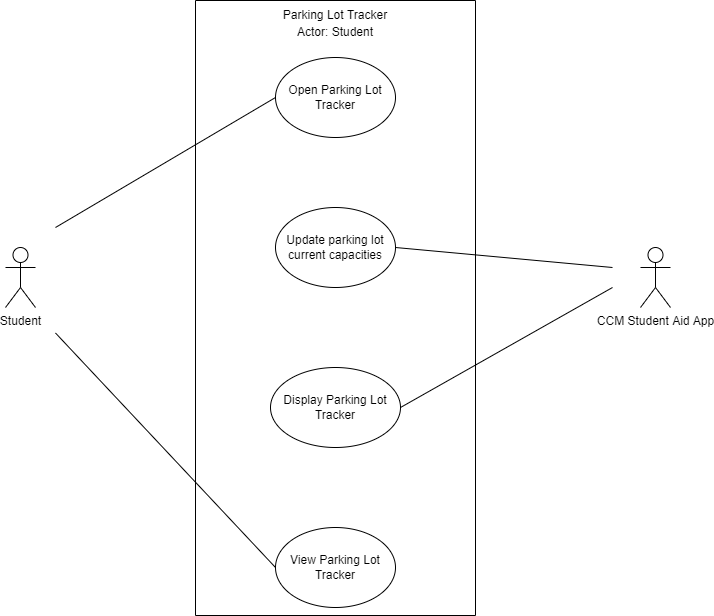

The diagram above was exported from draw.io. Its source (the exported page's mxGraphModel, read from the mxfile embedded in the PNG):
<mxGraphModel dx="782" dy="468" grid="1" gridSize="10" guides="1" tooltips="1" connect="1" arrows="1" fold="1" page="1" pageScale="1" pageWidth="850" pageHeight="1100" math="0" shadow="0">
  <root>
    <mxCell id="0" />
    <mxCell id="1" parent="0" />
    <mxCell id="BW--qVB3spXs24YoiLuo-29" value="" style="rounded=0;whiteSpace=wrap;html=1;direction=south;" vertex="1" parent="1">
      <mxGeometry x="350" y="290" width="280" height="615" as="geometry" />
    </mxCell>
    <mxCell id="BW--qVB3spXs24YoiLuo-30" value="Open Parking Lot Tracker" style="ellipse;whiteSpace=wrap;html=1;" vertex="1" parent="1">
      <mxGeometry x="430" y="347" width="120" height="80" as="geometry" />
    </mxCell>
    <mxCell id="BW--qVB3spXs24YoiLuo-31" value="Parking Lot Tracker" style="text;html=1;strokeColor=none;fillColor=none;align=center;verticalAlign=middle;whiteSpace=wrap;rounded=0;" vertex="1" parent="1">
      <mxGeometry x="355" y="290" width="270" height="30" as="geometry" />
    </mxCell>
    <mxCell id="BW--qVB3spXs24YoiLuo-32" value="View Parking Lot Tracker" style="ellipse;whiteSpace=wrap;html=1;" vertex="1" parent="1">
      <mxGeometry x="430" y="817" width="120" height="80" as="geometry" />
    </mxCell>
    <mxCell id="BW--qVB3spXs24YoiLuo-33" value="Actor: Student" style="text;html=1;strokeColor=none;fillColor=none;align=center;verticalAlign=middle;whiteSpace=wrap;rounded=0;" vertex="1" parent="1">
      <mxGeometry x="355" y="307" width="270" height="30" as="geometry" />
    </mxCell>
    <mxCell id="BW--qVB3spXs24YoiLuo-34" value="Student" style="shape=umlActor;verticalLabelPosition=bottom;verticalAlign=top;html=1;outlineConnect=0;" vertex="1" parent="1">
      <mxGeometry x="160" y="537" width="30" height="60" as="geometry" />
    </mxCell>
    <mxCell id="BW--qVB3spXs24YoiLuo-35" value="CCM Student Aid App" style="shape=umlActor;verticalLabelPosition=bottom;verticalAlign=top;html=1;outlineConnect=0;" vertex="1" parent="1">
      <mxGeometry x="795" y="537" width="30" height="60" as="geometry" />
    </mxCell>
    <mxCell id="BW--qVB3spXs24YoiLuo-36" value="Display Parking Lot Tracker" style="ellipse;whiteSpace=wrap;html=1;" vertex="1" parent="1">
      <mxGeometry x="425" y="657" width="130" height="80" as="geometry" />
    </mxCell>
    <mxCell id="BW--qVB3spXs24YoiLuo-37" value="Update parking lot current capacities" style="ellipse;whiteSpace=wrap;html=1;" vertex="1" parent="1">
      <mxGeometry x="430" y="497" width="120" height="80" as="geometry" />
    </mxCell>
    <mxCell id="BW--qVB3spXs24YoiLuo-38" value="" style="endArrow=none;html=1;rounded=0;entryX=0;entryY=0.5;entryDx=0;entryDy=0;" edge="1" parent="1" target="BW--qVB3spXs24YoiLuo-30">
      <mxGeometry width="50" height="50" relative="1" as="geometry">
        <mxPoint x="210" y="517" as="sourcePoint" />
        <mxPoint x="240" y="487" as="targetPoint" />
      </mxGeometry>
    </mxCell>
    <mxCell id="BW--qVB3spXs24YoiLuo-39" value="" style="endArrow=none;html=1;rounded=0;entryX=0;entryY=0.5;entryDx=0;entryDy=0;" edge="1" parent="1" target="BW--qVB3spXs24YoiLuo-32">
      <mxGeometry width="50" height="50" relative="1" as="geometry">
        <mxPoint x="210" y="622.5" as="sourcePoint" />
        <mxPoint x="260" y="572.5" as="targetPoint" />
      </mxGeometry>
    </mxCell>
    <mxCell id="BW--qVB3spXs24YoiLuo-40" value="" style="endArrow=none;html=1;rounded=0;exitX=1;exitY=0.5;exitDx=0;exitDy=0;" edge="1" parent="1" source="BW--qVB3spXs24YoiLuo-36">
      <mxGeometry width="50" height="50" relative="1" as="geometry">
        <mxPoint x="717" y="627" as="sourcePoint" />
        <mxPoint x="767" y="577" as="targetPoint" />
      </mxGeometry>
    </mxCell>
    <mxCell id="BW--qVB3spXs24YoiLuo-41" value="" style="endArrow=none;html=1;rounded=0;exitX=1;exitY=0.5;exitDx=0;exitDy=0;" edge="1" parent="1" source="BW--qVB3spXs24YoiLuo-37">
      <mxGeometry width="50" height="50" relative="1" as="geometry">
        <mxPoint x="717" y="607" as="sourcePoint" />
        <mxPoint x="767" y="557" as="targetPoint" />
      </mxGeometry>
    </mxCell>
  </root>
</mxGraphModel>